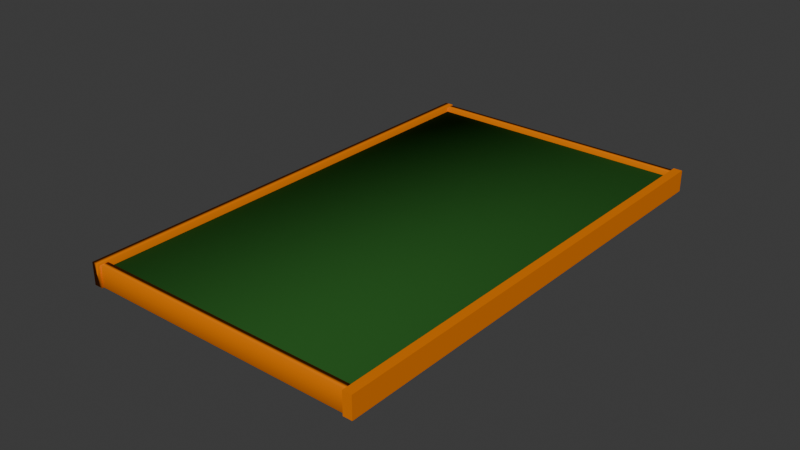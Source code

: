 # Source: ChalkBoard2.blend  (saved by Blender 4.0.36; exported with 4.5.12 LTS)
import bpy
from mathutils import Matrix  # noqa: F401  (used for matrix-valued properties, if any)

bpy.ops.wm.read_factory_settings(use_empty=True)
scene = bpy.context.scene
scene.name = 'Scene'

# ---- collections
col_collection = bpy.data.collections.new('Collection'); scene.collection.children.link(col_collection)

# ---- materials (node trees are filled in below, after node groups)
mat_material_001 = bpy.data.materials.new('Material.001')
mat_material_001.use_transparent_shadow = False
mat_material_001.diffuse_color = (0.02074, 0.09396, 0.01762, 1.0)
mat_material_002 = bpy.data.materials.new('Material.002')
mat_material_002.use_transparent_shadow = False
mat_material_002.diffuse_color = (0.8019, 0.1972, 0.0, 1.0)
mat_material_002.metallic = 0.2941

# ---- material node trees

# ---- world
world_world = bpy.data.worlds.new('World'); scene.world = world_world
world_world.use_nodes = True; world_world.node_tree.nodes.clear()
_N = world_world.node_tree.nodes; _L = world_world.node_tree.links
n0 = _N.new('ShaderNodeOutputWorld'); n0.name = 'World Output'; n0.location = (300, 300)
n1 = _N.new('ShaderNodeBackground'); n1.name = 'Background'; n1.location = (10, 300)
n1.inputs[0].default_value = (0.05088, 0.05088, 0.05088, 1.0)
_L.new(n1.outputs[0], n0.inputs[0])
n0.is_active_output = True
world_world.color = (0.05088, 0.05088, 0.05088)
world_world.use_sun_shadow = False
world_world.sun_shadow_jitter_overblur = 0.0

# ---- meshes
me_plane = bpy.data.meshes.new('Plane')
me_plane.from_pydata([(-1.0, -1.0, 0.0), (1.0, -1.0, 0.0), (-1.0, 1.0, 0.0), (1.0, 1.0, 0.0), (-1.0, 1.0, 0.0893), (-1.0, -1.0, 0.0893), (1.0, -1.0, 0.0893), (1.0, 1.0, 0.0893), (-1.234, 0.5346, 1.0), (-1.234, 0.5346, -1.0), (-1.234, -0.5346, 1.0), (-1.234, -0.5346, -1.0)], [], [(0, 2, 3, 1), (5, 6, 7, 4), (0, 1, 6, 5), (1, 3, 7, 6), (2, 0, 5, 4), (3, 2, 4, 7)])
me_plane.polygons.foreach_set('use_smooth', [True] * 6)
_uv = me_plane.uv_layers.new(name='UVMap')
_uv.uv.foreach_set('vector', [0.0, 0.0, 0.0, 1.0, 1.0, 1.0, 1.0, 0.0, 0.0, 0.0, 1.0, 0.0, 1.0, 1.0, 0.0, 1.0, 0.0, 0.0, 1.0, 0.0, 1.0, 0.0, 0.0, 0.0, 1.0, 0.0, 1.0, 1.0, 1.0, 1.0, 1.0, 0.0, 0.0, 1.0, 0.0, 0.0, 0.0, 0.0, 0.0, 1.0, 1.0, 1.0, 0.0, 1.0, 0.0, 1.0, 1.0, 1.0])
me_plane.materials.append(mat_material_001)
me_plane.update()
me_cube_003 = bpy.data.meshes.new('Cube.003')
me_cube_003.from_pydata([(-1.0, -1.0, -1.0), (-1.0, -1.0, 1.0), (-1.0, 1.0, -1.0), (-1.0, 1.0, 1.0), (1.0, -1.0, -1.0), (1.0, -1.0, 1.0), (1.0, 1.0, -1.0), (1.0, 1.0, 1.0)], [], [(0, 1, 3, 2), (2, 3, 7, 6), (6, 7, 5, 4), (4, 5, 1, 0), (2, 6, 4, 0), (7, 3, 1, 5)])
_uv = me_cube_003.uv_layers.new(name='UVMap')
_uv.uv.foreach_set('vector', [0.375, 0.0, 0.625, 0.0, 0.625, 0.25, 0.375, 0.25, 0.375, 0.25, 0.625, 0.25, 0.625, 0.5, 0.375, 0.5, 0.375, 0.5, 0.625, 0.5, 0.625, 0.75, 0.375, 0.75, 0.375, 0.75, 0.625, 0.75, 0.625, 1.0, 0.375, 1.0, 0.125, 0.5, 0.375, 0.5, 0.375, 0.75, 0.125, 0.75, 0.625, 0.5, 0.875, 0.5, 0.875, 0.75, 0.625, 0.75])
me_cube_003.materials.append(mat_material_002)
me_cube_003.update()
me_cube_004 = bpy.data.meshes.new('Cube.004')
me_cube_004.from_pydata([(-1.0, -1.0, -1.0), (-1.0, -1.0, 1.0), (-1.0, 1.0, -1.0), (-1.0, 1.0, 1.0), (1.0, -1.0, -1.0), (1.0, -1.0, 1.0), (1.0, 1.0, -1.0), (1.0, 1.0, 1.0)], [], [(0, 1, 3, 2), (2, 3, 7, 6), (6, 7, 5, 4), (4, 5, 1, 0), (2, 6, 4, 0), (7, 3, 1, 5)])
me_cube_004.polygons.foreach_set('use_smooth', [True] * 6)
_uv = me_cube_004.uv_layers.new(name='UVMap')
_uv.uv.foreach_set('vector', [0.375, 0.0, 0.625, 0.0, 0.625, 0.25, 0.375, 0.25, 0.375, 0.25, 0.625, 0.25, 0.625, 0.5, 0.375, 0.5, 0.375, 0.5, 0.625, 0.5, 0.625, 0.75, 0.375, 0.75, 0.375, 0.75, 0.625, 0.75, 0.625, 1.0, 0.375, 1.0, 0.125, 0.5, 0.375, 0.5, 0.375, 0.75, 0.125, 0.75, 0.625, 0.5, 0.875, 0.5, 0.875, 0.75, 0.625, 0.75])
me_cube_004.materials.append(mat_material_002)
me_cube_004.update()
me_cube_005 = bpy.data.meshes.new('Cube.005')
me_cube_005.from_pydata([(-1.0, -1.0, -1.0), (-1.0, -1.0, 1.0), (-1.0, 1.0, -1.0), (-1.0, 1.0, 1.0), (1.0, -1.0, -1.0), (1.0, -1.0, 1.0), (1.0, 1.0, -1.0), (1.0, 1.0, 1.0)], [], [(0, 1, 3, 2), (2, 3, 7, 6), (6, 7, 5, 4), (4, 5, 1, 0), (2, 6, 4, 0), (7, 3, 1, 5)])
me_cube_005.polygons.foreach_set('use_smooth', [True] * 6)
_uv = me_cube_005.uv_layers.new(name='UVMap')
_uv.uv.foreach_set('vector', [0.375, 0.0, 0.625, 0.0, 0.625, 0.25, 0.375, 0.25, 0.375, 0.25, 0.625, 0.25, 0.625, 0.5, 0.375, 0.5, 0.375, 0.5, 0.625, 0.5, 0.625, 0.75, 0.375, 0.75, 0.375, 0.75, 0.625, 0.75, 0.625, 1.0, 0.375, 1.0, 0.125, 0.5, 0.375, 0.5, 0.375, 0.75, 0.125, 0.75, 0.625, 0.5, 0.875, 0.5, 0.875, 0.75, 0.625, 0.75])
me_cube_005.materials.append(mat_material_002)
me_cube_005.update()
me_cube_006 = bpy.data.meshes.new('Cube.006')
me_cube_006.from_pydata([(-1.0, -1.0, -1.0), (-1.0, -1.0, 1.0), (-1.0, 1.0, -1.0), (-1.0, 1.0, 1.0), (1.0, -1.0, -1.0), (1.0, -1.0, 1.0), (1.0, 1.0, -1.0), (1.0, 1.0, 1.0)], [], [(0, 1, 3, 2), (2, 3, 7, 6), (6, 7, 5, 4), (4, 5, 1, 0), (2, 6, 4, 0), (7, 3, 1, 5)])
me_cube_006.polygons.foreach_set('use_smooth', [True] * 6)
_uv = me_cube_006.uv_layers.new(name='UVMap')
_uv.uv.foreach_set('vector', [0.375, 0.0, 0.625, 0.0, 0.625, 0.25, 0.375, 0.25, 0.375, 0.25, 0.625, 0.25, 0.625, 0.5, 0.375, 0.5, 0.375, 0.5, 0.625, 0.5, 0.625, 0.75, 0.375, 0.75, 0.375, 0.75, 0.625, 0.75, 0.625, 1.0, 0.375, 1.0, 0.125, 0.5, 0.375, 0.5, 0.375, 0.75, 0.125, 0.75, 0.625, 0.5, 0.875, 0.5, 0.875, 0.75, 0.625, 0.75])
me_cube_006.materials.append(mat_material_002)
me_cube_006.update()

# ---- objects
ob_plane = bpy.data.objects.new('Plane', me_plane)
ob_cube = bpy.data.objects.new('Cube', me_cube_003)
ob_cube_001 = bpy.data.objects.new('Cube.001', me_cube_004)
ob_cube_002 = bpy.data.objects.new('Cube.002', me_cube_005)
ob_cube_003 = bpy.data.objects.new('Cube.003', me_cube_006)

# ---- transforms, parenting, visibility, modifiers, constraints
ob_plane.location = (0.0, 0.0, 0.0)
ob_plane.scale = (1.134, 1.871, 1.0)
ob_cube.location = (1.116, 0.0, 0.04562)
ob_cube.scale = (-0.03612, -1.946, 0.08883)
ob_cube_001.location = (-1.157, 0.0, 0.04562)
ob_cube_001.scale = (-0.03612, -1.939, 0.08883)
_m = ob_cube_001.modifiers.new('SurfaceDeform', 'SURFACE_DEFORM')
_m.falloff = 2.0
_m.strength = 5.6
ob_cube_002.location = (-0.01649, 1.898, 0.04437)
ob_cube_002.rotation_euler = (0.0, -0.0, -1.572)
ob_cube_002.scale = (-0.03126, -1.156, 0.08363)
ob_cube_003.location = (-0.01649, -1.897, 0.04437)
ob_cube_003.rotation_euler = (0.0, -0.0, -1.572)
ob_cube_003.scale = (-0.03126, -1.156, 0.08363)

# ---- collection membership
col_collection.objects.link(ob_plane)
col_collection.objects.link(ob_cube)
col_collection.objects.link(ob_cube_001)
col_collection.objects.link(ob_cube_002)
col_collection.objects.link(ob_cube_003)

# ---- scene / render settings (as saved in the file)
scene.frame_start = 1; scene.frame_end = 250; scene.frame_set(1)
scene.render.engine = 'BLENDER_EEVEE_NEXT'
scene.cycles.sampling_pattern = 'TABULATED_SOBOL'
bpy.context.view_layer.update()

# ---- added for rendering (the .blend has no active camera and no usable light): camera, sun
cam_auto = bpy.data.cameras.new('AutoCamera')
cam_auto.lens = 50.0
cam_auto.sensor_width = 36.0
cam_auto.clip_end = 1000.0
ob_auto_camera = bpy.data.objects.new('AutoCamera', cam_auto)
scene.collection.objects.link(ob_auto_camera)
ob_auto_camera.location = (4.56355, -5.62478, 3.74985)
ob_auto_camera.rotation_euler = (1.09748, -7.21219e-08, 0.694738)
scene.camera = ob_auto_camera
light_auto_sun = bpy.data.lights.new('AutoSun', 'SUN')
light_auto_sun.energy = 3.0
light_auto_sun.angle = 0.0523599
ob_auto_sun = bpy.data.objects.new('AutoSun', light_auto_sun)
scene.collection.objects.link(ob_auto_sun)
ob_auto_sun.rotation_euler = (0.872665, 0.174533, 0.523599)
bpy.context.view_layer.update()
